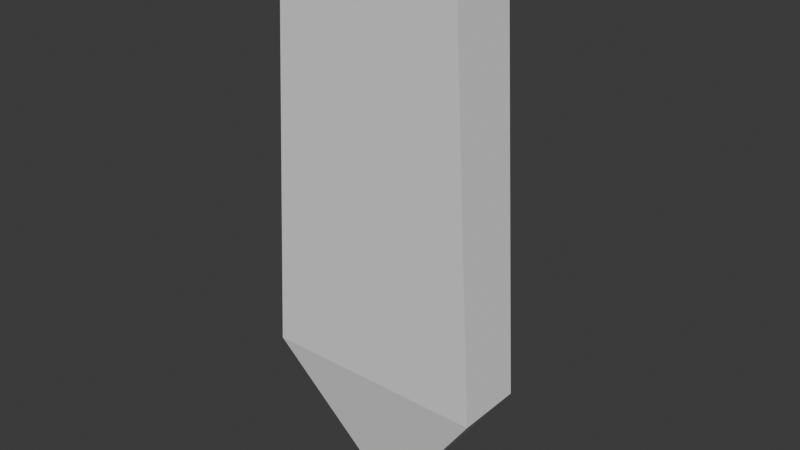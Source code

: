 # Source: sheath_a.blend  (saved by Blender 5.1.29; exported with 4.5.12 LTS)
import bpy
from mathutils import Matrix  # noqa: F401  (used for matrix-valued properties, if any)

bpy.ops.wm.read_factory_settings(use_empty=True)
scene = bpy.context.scene
scene.name = 'Scene'

# ---- collections
col_collection = bpy.data.collections.new('Collection'); scene.collection.children.link(col_collection)

# ---- images (referenced by path relative to the original .blend; pixels are not part of the script)
import os
ASSET_DIR = os.environ.get("B2B_ASSET_DIR", "")  # directory of the original .blend (textures are referenced by path, not embedded)
HERE = os.path.dirname(os.path.abspath(__file__))  # packed textures are extracted next to this script under _unpacked/

def load_image(name, relpath, width, height, colorspace="sRGB"):
    """Load a texture the original file referenced (path relative to the .blend, or extracted next to this script)."""
    p = next((c for c in (os.path.join(HERE, relpath), os.path.join(ASSET_DIR, relpath)) if relpath and os.path.exists(c)), "")
    if p:
        img = bpy.data.images.load(p, check_existing=True)
        img.name = name
    else:  # same state as the original file: an image datablock whose file is absent (Cycles renders it pink)
        img = bpy.data.images.new(name, width, height)
        img.source = "FILE"
        img.filepath = "//" + (relpath or name)
    img.colorspace_settings.name = colorspace
    return img
img_palette_png = load_image('palette.png', 'palette.png', 1024, 1024, 'sRGB')

# ---- materials (node trees are filled in below, after node groups)
mat_material = bpy.data.materials.new('Material')

# ---- material node trees
mat_material.use_nodes = True; mat_material.node_tree.nodes.clear()
_N = mat_material.node_tree.nodes; _L = mat_material.node_tree.links
n0 = _N.new('ShaderNodeBsdfPrincipled'); n0.name = 'Principled BSDF'; n0.location = (-225, 138)
n1 = _N.new('ShaderNodeOutputMaterial'); n1.name = 'Material Output'; n1.location = (175, 138)
n2 = _N.new('ShaderNodeTexImage'); n2.name = 'Image Texture'; n2.location = (-597, 114)
n2.image = img_palette_png
n2.interpolation = 'Closest'
_L.new(n0.outputs[0], n1.inputs[0])
_L.new(n2.outputs[0], n0.inputs[0])
n1.is_active_output = True

# ---- world
world_world = bpy.data.worlds.new('World'); scene.world = world_world
world_world.use_nodes = True; world_world.node_tree.nodes.clear()
_N = world_world.node_tree.nodes; _L = world_world.node_tree.links
n0 = _N.new('ShaderNodeOutputWorld'); n0.name = 'World Output'; n0.location = (200, 100)
n1 = _N.new('ShaderNodeBackground'); n1.name = 'Background'; n1.location = (-200, 100)
n1.inputs[0].default_value = (0.05088, 0.05088, 0.05088, 1.0)
_L.new(n1.outputs[0], n0.inputs[0])
n0.is_active_output = True
world_world.color = (0.05088, 0.05088, 0.05088)
world_world.sun_shadow_jitter_overblur = 0.0

# ---- meshes
me_cube_001 = bpy.data.meshes.new('Cube.001')
me_cube_001.from_pydata([(-0.01418, -0.005338, -0.621), (-0.07883, -0.02967, -0.1185), (-0.01418, 0.005338, -0.621), (-0.07883, 0.02967, -0.1185), (0.01418, -0.005338, -0.621), (0.07883, -0.02967, -0.1185), (0.01418, 0.005338, -0.621), (0.07883, 0.02967, -0.1185), (-0.1009, -0.02967, -0.4982), (-0.1009, 0.02967, -0.4982), (0.1009, 0.02967, -0.4982), (0.1009, -0.02967, -0.4982), (-0.00913, -0.05003, -0.1905), (0.00913, -0.05003, -0.1905), (-0.00913, -0.05003, -0.2088), (0.00913, -0.05003, -0.2088), (-0.03515, -0.02401, -0.1905), (-0.00913, -0.02401, -0.1645), (0.03515, -0.02401, -0.1905), (0.00913, -0.02401, -0.1645), (-0.00913, -0.02401, -0.2348), (-0.03515, -0.02401, -0.2088), (0.03515, -0.02401, -0.2088), (0.00913, -0.02401, -0.2348), (-0.00913, -0.05003, -0.3178), (0.00913, -0.05003, -0.3178), (-0.00913, -0.05003, -0.336), (0.00913, -0.05003, -0.336), (-0.03515, -0.02401, -0.3178), (-0.00913, -0.02401, -0.2917), (0.03515, -0.02401, -0.3178), (0.00913, -0.02401, -0.2917), (-0.00913, -0.02401, -0.3621), (-0.03515, -0.02401, -0.336), (0.03515, -0.02401, -0.336), (0.00913, -0.02401, -0.3621), (-0.00913, -0.05003, -0.445), (0.00913, -0.05003, -0.445), (-0.00913, -0.05003, -0.4633), (0.00913, -0.05003, -0.4633), (-0.03515, -0.02401, -0.445), (-0.00913, -0.02401, -0.419), (0.03515, -0.02401, -0.445), (0.00913, -0.02401, -0.419), (-0.00913, -0.02401, -0.4893), (-0.03515, -0.02401, -0.4633), (0.03515, -0.02401, -0.4633), (0.00913, -0.02401, -0.4893), (-0.06532, -0.02458, -0.1185), (-0.06532, 0.02458, -0.1185), (0.06532, 0.02458, -0.1185), (0.06532, -0.02458, -0.1185), (-0.08656, -0.02458, -0.4974), (-0.08656, 0.02458, -0.4974), (0.08656, 0.02458, -0.4974), (0.08656, -0.02458, -0.4974), (-0.009768, -0.002774, -0.6075), (-0.009768, 0.002774, -0.6075), (0.009768, 0.002774, -0.6075), (0.009768, -0.002774, -0.6075)], [], [(8, 1, 3, 9), (9, 3, 7, 10), (10, 7, 5, 11), (11, 5, 1, 8), (2, 6, 4, 0), (7, 3, 49, 50), (4, 11, 8, 0), (6, 10, 11, 4), (2, 9, 10, 6), (0, 8, 9, 2), (12, 17, 16), (18, 19, 13), (21, 20, 14), (22, 15, 23), (17, 12, 13, 19), (23, 15, 14, 20), (14, 12, 16, 21), (18, 13, 15, 22), (14, 15, 13, 12), (16, 17, 19, 18, 22, 23, 20, 21), (24, 29, 28), (30, 31, 25), (33, 32, 26), (34, 27, 35), (29, 24, 25, 31), (35, 27, 26, 32), (26, 24, 28, 33), (30, 25, 27, 34), (26, 27, 25, 24), (28, 29, 31, 30, 34, 35, 32, 33), (36, 41, 40), (42, 43, 37), (45, 44, 38), (46, 39, 47), (41, 36, 37, 43), (47, 39, 38, 44), (38, 36, 40, 45), (42, 37, 39, 46), (38, 39, 37, 36), (40, 41, 43, 42, 46, 47, 44, 45), (51, 50, 54, 55), (5, 7, 50, 51), (3, 1, 48, 49), (1, 5, 51, 48), (55, 54, 58, 59), (49, 48, 52, 53), (48, 51, 55, 52), (50, 49, 53, 54), (58, 57, 56, 59), (53, 52, 56, 57), (52, 55, 59, 56), (54, 53, 57, 58)])
me_cube_001.polygons.foreach_set('material_index', [0, 0, 0, 0, 0, 0, 0, 0, 0, 0, 0, 0, 0, 0, 0, 0, 0, 0, 0, 1, 0, 0, 0, 0, 0, 0, 0, 0, 0, 1, 0, 0, 0, 0, 0, 0, 0, 0, 0, 1, 0, 0, 0, 0, 0, 0, 0, 0, 0, 0, 0, 0])
_uv = me_cube_001.uv_layers.new(name='UVMap')
_uv.uv.foreach_set('vector', [0.4348, 0.0, 0.625, 0.0, 0.625, 0.25, 0.4348, 0.25, 0.4348, 0.25, 0.625, 0.25, 0.625, 0.5, 0.4348, 0.5, 0.4348, 0.5, 0.625, 0.5, 0.625, 0.75, 0.4348, 0.75, 0.4348, 0.75, 0.625, 0.75, 0.625, 1.0, 0.4348, 1.0, 0.125, 0.5, 0.375, 0.5, 0.375, 0.75, 0.125, 0.75, 0.625, 0.5, 0.625, 0.25, 0.625, 0.25, 0.625, 0.5, 0.375, 0.75, 0.4348, 0.75, 0.4348, 1.0, 0.375, 1.0, 0.375, 0.5, 0.4348, 0.5, 0.4348, 0.75, 0.375, 0.75, 0.375, 0.25, 0.4348, 0.25, 0.4348, 0.5, 0.375, 0.5, 0.375, 0.0, 0.4348, 0.0, 0.4348, 0.25, 0.375, 0.25, 0.2272, 0.75, 0.1622, 0.685, 0.2272, 0.685, 0.5878, 0.06501, 0.5228, 0.06501, 0.5228, 0.0, 0.31, 0.7036, 0.4238, 0.7036, 0.375, 0.8011, 0.6203, 0.7872, 0.5228, 0.8522, 0.5228, 0.7384, 0.4772, 0.06501, 0.4772, 0.0, 0.5228, 0.0, 0.5228, 0.06501, 0.5228, 0.7384, 0.5228, 0.8522, 0.375, 0.8011, 0.4238, 0.7036, 0.375, 0.8011, 0.2272, 0.75, 0.2272, 0.685, 0.31, 0.7036, 0.5878, 0.8978, 0.5228, 0.8978, 0.5228, 0.8522, 0.6203, 0.7872, 0.375, 0.8011, 0.5228, 0.8522, 0.5228, 0.8978, 0.4772, 0.8978, 0.4954, 0.4027, 0.4824, 0.4157, 0.4824, 0.4248, 0.4954, 0.4378, 0.5046, 0.4378, 0.5176, 0.4248, 0.5176, 0.4157, 0.5046, 0.4027, 0.2272, 0.75, 0.1622, 0.685, 0.2272, 0.685, 0.5878, 0.06501, 0.5228, 0.06501, 0.5228, 0.0, 0.31, 0.7036, 0.4238, 0.7036, 0.375, 0.8011, 0.6203, 0.7872, 0.5228, 0.8522, 0.5228, 0.7384, 0.4772, 0.06501, 0.4772, 0.0, 0.5228, 0.0, 0.5228, 0.06501, 0.5228, 0.7384, 0.5228, 0.8522, 0.375, 0.8011, 0.4238, 0.7036, 0.375, 0.8011, 0.2272, 0.75, 0.2272, 0.685, 0.31, 0.7036, 0.5878, 0.8978, 0.5228, 0.8978, 0.5228, 0.8522, 0.6203, 0.7872, 0.375, 0.8011, 0.5228, 0.8522, 0.5228, 0.8978, 0.4772, 0.8978, 0.4954, 0.4027, 0.4824, 0.4157, 0.4824, 0.4248, 0.4954, 0.4378, 0.5046, 0.4378, 0.5176, 0.4248, 0.5176, 0.4157, 0.5046, 0.4027, 0.2272, 0.75, 0.1622, 0.685, 0.2272, 0.685, 0.5878, 0.06501, 0.5228, 0.06501, 0.5228, 0.0, 0.31, 0.7036, 0.4238, 0.7036, 0.375, 0.8011, 0.6203, 0.7872, 0.5228, 0.8522, 0.5228, 0.7384, 0.4772, 0.06501, 0.4772, 0.0, 0.5228, 0.0, 0.5228, 0.06501, 0.5228, 0.7384, 0.5228, 0.8522, 0.375, 0.8011, 0.4238, 0.7036, 0.375, 0.8011, 0.2272, 0.75, 0.2272, 0.685, 0.31, 0.7036, 0.5878, 0.8978, 0.5228, 0.8978, 0.5228, 0.8522, 0.6203, 0.7872, 0.375, 0.8011, 0.5228, 0.8522, 0.5228, 0.8978, 0.4772, 0.8978, 0.4954, 0.4027, 0.4824, 0.4157, 0.4824, 0.4248, 0.4954, 0.4378, 0.5046, 0.4378, 0.5176, 0.4248, 0.5176, 0.4157, 0.5046, 0.4027, 0.625, 0.75, 0.625, 0.5, 0.625, 0.5, 0.625, 0.75, 0.625, 0.75, 0.625, 0.5, 0.625, 0.5, 0.625, 0.75, 0.625, 0.25, 0.625, 0.0, 0.625, 0.0, 0.625, 0.25, 0.625, 1.0, 0.625, 0.75, 0.625, 0.75, 0.625, 1.0, 0.625, 0.75, 0.625, 0.5, 0.625, 0.5, 0.625, 0.75, 0.625, 0.25, 0.625, 0.0, 0.625, 0.0, 0.625, 0.25, 0.625, 1.0, 0.625, 0.75, 0.625, 0.75, 0.625, 1.0, 0.625, 0.5, 0.625, 0.25, 0.625, 0.25, 0.625, 0.5, 0.625, 0.5, 0.875, 0.5, 0.875, 0.75, 0.625, 0.75, 0.625, 0.25, 0.625, 0.0, 0.625, 0.0, 0.625, 0.25, 0.625, 1.0, 0.625, 0.75, 0.625, 0.75, 0.625, 1.0, 0.625, 0.5, 0.625, 0.25, 0.625, 0.25, 0.625, 0.5])
me_cube_001.materials.append(None)
me_cube_001.materials.append(mat_material)
me_cube_001.update()

# ---- objects
ob_sheath = bpy.data.objects.new('Sheath', me_cube_001)

# ---- transforms, parenting, visibility, modifiers, constraints
ob_sheath.location = (0.0, 0.0, 0.0)
ob_sheath.rotation_euler = (0.0, -0.0, 3.142)

# ---- collection membership
col_collection.objects.link(ob_sheath)

# ---- scene / render settings (as saved in the file)
scene.frame_start = 1; scene.frame_end = 250; scene.frame_set(1)
scene.render.engine = 'BLENDER_EEVEE_NEXT'
scene.render.bake_bias = 0.0
scene.render.bake_samples = 0
scene.cycles.sampling_pattern = 'TABULATED_SOBOL'
scene.eevee.use_volume_custom_range = False
bpy.context.view_layer.update()

# ---- added for rendering (the .blend has no active camera and no usable light): camera, sun
cam_auto = bpy.data.cameras.new('AutoCamera')
cam_auto.lens = 50.0
cam_auto.sensor_width = 36.0
cam_auto.clip_end = 1000.0
ob_auto_camera = bpy.data.objects.new('AutoCamera', cam_auto)
scene.collection.objects.link(ob_auto_camera)
ob_auto_camera.location = (0.506453, -0.59756, 0.0353797)
ob_auto_camera.rotation_euler = (1.09748, -7.21219e-08, 0.694738)
scene.camera = ob_auto_camera
light_auto_sun = bpy.data.lights.new('AutoSun', 'SUN')
light_auto_sun.energy = 3.0
light_auto_sun.angle = 0.0523599
ob_auto_sun = bpy.data.objects.new('AutoSun', light_auto_sun)
scene.collection.objects.link(ob_auto_sun)
ob_auto_sun.rotation_euler = (0.872665, 0.174533, 0.523599)
bpy.context.view_layer.update()
